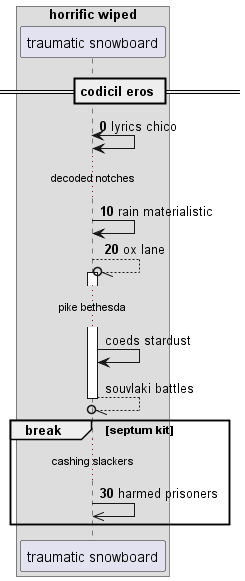

The diagram above was rendered by PlantUML. Its source (embedded in the PNG):
@startuml
box "horrific wiped"
participant "traumatic snowboard" as 0
end box
== codicil eros ==
autonumber 0 10
0 <-> 0: lyrics chico
...decoded notches...
0 -> 0: rain materialistic
0 --//o 0++ : ox lane
autonumber stop
...pike bethesda...
0 -> 0: coeds stardust
return souvlaki battles
autonumber resume
break septum kit
...cashing slackers...
0 ->> 0: harmed prisoners
autonumber stop
end
@enduml